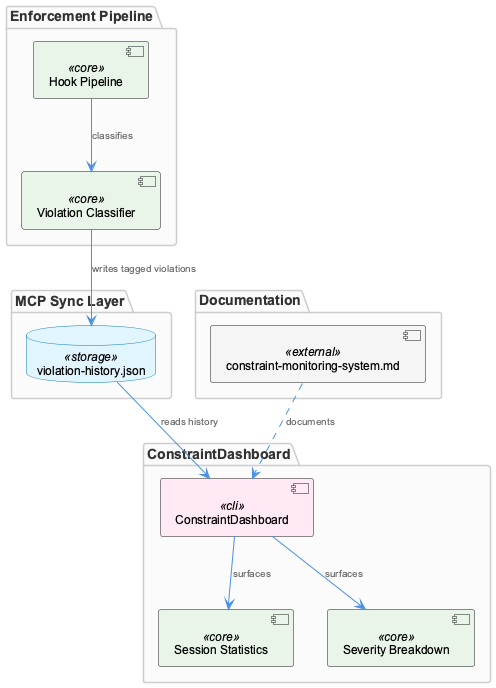

The diagram above was rendered by PlantUML. Its source (embedded in the PNG):
@startuml
!include /Users/Q284340/Agentic/coding/docs/puml/_standard-style.puml

package "Enforcement Pipeline" {
  component "Hook Pipeline" as hooks <<core>>
  component "Violation Classifier" as classifier <<core>>
}

package "MCP Sync Layer" {
  database "violation-history.json" as violationDB <<storage>>
}

package "ConstraintDashboard" {
  component "ConstraintDashboard" as dashboard <<cli>>
  component "Session Statistics" as sessionStats <<core>>
  component "Severity Breakdown" as severityView <<core>>
}

package "Documentation" {
  component "constraint-monitoring-system.md" as docs <<external>>
}

hooks --> classifier : classifies
classifier --> violationDB : writes tagged violations
violationDB --> dashboard : reads history
dashboard --> sessionStats : surfaces
dashboard --> severityView : surfaces
docs ..> dashboard : documents

@enduml